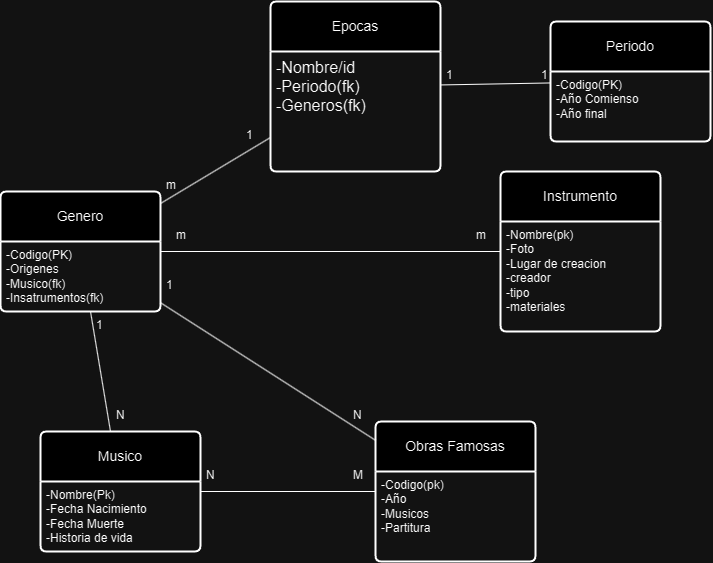

The diagram above was exported from draw.io. Its source (the exported page's mxGraphModel, read from the mxfile embedded in the PNG):
<mxGraphModel dx="2222" dy="848" grid="1" gridSize="10" guides="1" tooltips="1" connect="1" arrows="1" fold="1" page="1" pageScale="1" pageWidth="827" pageHeight="1169" math="0" shadow="0">
  <root>
    <mxCell id="WIyWlLk6GJQsqaUBKTNV-0" />
    <mxCell id="WIyWlLk6GJQsqaUBKTNV-1" parent="WIyWlLk6GJQsqaUBKTNV-0" />
    <mxCell id="Ks_hhnTu1NhoPkC9eioD-0" value="Epocas" style="swimlane;childLayout=stackLayout;horizontal=1;startSize=50;horizontalStack=0;rounded=1;fontSize=14;fontStyle=0;strokeWidth=2;resizeParent=0;resizeLast=1;shadow=0;dashed=0;align=center;arcSize=4;whiteSpace=wrap;html=1;" parent="WIyWlLk6GJQsqaUBKTNV-1" vertex="1">
      <mxGeometry x="-530" y="20" width="170" height="170" as="geometry" />
    </mxCell>
    <mxCell id="Ks_hhnTu1NhoPkC9eioD-1" value="&lt;div style=&quot;font-size: 16px; line-height: 19px;&quot;&gt;&lt;div style=&quot;&quot;&gt;&lt;div&gt;-Nombre/id&lt;/div&gt;&lt;div&gt;-Periodo(fk)&lt;/div&gt;&lt;div&gt;-Generos(fk)&lt;/div&gt;&lt;div&gt;&lt;br&gt;&lt;/div&gt;&lt;/div&gt;&lt;/div&gt;" style="align=left;strokeColor=none;fillColor=none;spacingLeft=4;fontSize=12;verticalAlign=top;resizable=0;rotatable=0;part=1;html=1;" parent="Ks_hhnTu1NhoPkC9eioD-0" vertex="1">
      <mxGeometry y="50" width="170" height="120" as="geometry" />
    </mxCell>
    <mxCell id="of5DGgKcdh8ZBK4bRCmf-58" value="Periodo" style="swimlane;childLayout=stackLayout;horizontal=1;startSize=50;horizontalStack=0;rounded=1;fontSize=14;fontStyle=0;strokeWidth=2;resizeParent=0;resizeLast=1;shadow=0;dashed=0;align=center;arcSize=4;whiteSpace=wrap;html=1;" vertex="1" parent="WIyWlLk6GJQsqaUBKTNV-1">
      <mxGeometry x="-250" y="40" width="160" height="120" as="geometry" />
    </mxCell>
    <mxCell id="of5DGgKcdh8ZBK4bRCmf-59" value="&lt;div&gt;-Codigo(PK)&lt;/div&gt;&lt;div&gt;-Año Comienso&lt;/div&gt;&lt;div&gt;-Año final&lt;/div&gt;" style="align=left;strokeColor=none;fillColor=none;spacingLeft=4;fontSize=12;verticalAlign=top;resizable=0;rotatable=0;part=1;html=1;" vertex="1" parent="of5DGgKcdh8ZBK4bRCmf-58">
      <mxGeometry y="50" width="160" height="70" as="geometry" />
    </mxCell>
    <mxCell id="of5DGgKcdh8ZBK4bRCmf-60" value="Genero" style="swimlane;childLayout=stackLayout;horizontal=1;startSize=50;horizontalStack=0;rounded=1;fontSize=14;fontStyle=0;strokeWidth=2;resizeParent=0;resizeLast=1;shadow=0;dashed=0;align=center;arcSize=4;whiteSpace=wrap;html=1;" vertex="1" parent="WIyWlLk6GJQsqaUBKTNV-1">
      <mxGeometry x="-800" y="210" width="160" height="120" as="geometry" />
    </mxCell>
    <mxCell id="of5DGgKcdh8ZBK4bRCmf-61" value="&lt;div&gt;-Codigo(PK)&lt;/div&gt;&lt;div&gt;-Origenes&lt;/div&gt;&lt;div&gt;-Musico(fk)&lt;/div&gt;&lt;div&gt;-Insatrumentos(fk)&lt;/div&gt;" style="align=left;strokeColor=none;fillColor=none;spacingLeft=4;fontSize=12;verticalAlign=top;resizable=0;rotatable=0;part=1;html=1;" vertex="1" parent="of5DGgKcdh8ZBK4bRCmf-60">
      <mxGeometry y="50" width="160" height="70" as="geometry" />
    </mxCell>
    <mxCell id="of5DGgKcdh8ZBK4bRCmf-62" value="Musico" style="swimlane;childLayout=stackLayout;horizontal=1;startSize=50;horizontalStack=0;rounded=1;fontSize=14;fontStyle=0;strokeWidth=2;resizeParent=0;resizeLast=1;shadow=0;dashed=0;align=center;arcSize=4;whiteSpace=wrap;html=1;" vertex="1" parent="WIyWlLk6GJQsqaUBKTNV-1">
      <mxGeometry x="-760" y="450" width="160" height="120" as="geometry" />
    </mxCell>
    <mxCell id="of5DGgKcdh8ZBK4bRCmf-63" value="&lt;div&gt;-Nombre(Pk)&lt;/div&gt;&lt;div&gt;-Fecha Nacimiento&lt;/div&gt;&lt;div&gt;-Fecha Muerte&lt;/div&gt;&lt;div&gt;-Historia de vida&lt;/div&gt;" style="align=left;strokeColor=none;fillColor=none;spacingLeft=4;fontSize=12;verticalAlign=top;resizable=0;rotatable=0;part=1;html=1;" vertex="1" parent="of5DGgKcdh8ZBK4bRCmf-62">
      <mxGeometry y="50" width="160" height="70" as="geometry" />
    </mxCell>
    <mxCell id="of5DGgKcdh8ZBK4bRCmf-64" value="Instrumento" style="swimlane;childLayout=stackLayout;horizontal=1;startSize=50;horizontalStack=0;rounded=1;fontSize=14;fontStyle=0;strokeWidth=2;resizeParent=0;resizeLast=1;shadow=0;dashed=0;align=center;arcSize=4;whiteSpace=wrap;html=1;" vertex="1" parent="WIyWlLk6GJQsqaUBKTNV-1">
      <mxGeometry x="-300" y="190" width="160" height="160" as="geometry" />
    </mxCell>
    <mxCell id="of5DGgKcdh8ZBK4bRCmf-65" value="&lt;div&gt;-Nombre(pk)&lt;/div&gt;&lt;div&gt;-Foto&lt;/div&gt;&lt;div&gt;-Lugar de creacion&lt;/div&gt;&lt;div&gt;-creador&lt;/div&gt;&lt;div&gt;-tipo&lt;/div&gt;&lt;div&gt;-materiales&lt;/div&gt;" style="align=left;strokeColor=none;fillColor=none;spacingLeft=4;fontSize=12;verticalAlign=top;resizable=0;rotatable=0;part=1;html=1;" vertex="1" parent="of5DGgKcdh8ZBK4bRCmf-64">
      <mxGeometry y="50" width="160" height="110" as="geometry" />
    </mxCell>
    <mxCell id="of5DGgKcdh8ZBK4bRCmf-66" value="Obras Famosas" style="swimlane;childLayout=stackLayout;horizontal=1;startSize=50;horizontalStack=0;rounded=1;fontSize=14;fontStyle=0;strokeWidth=2;resizeParent=0;resizeLast=1;shadow=0;dashed=0;align=center;arcSize=4;whiteSpace=wrap;html=1;" vertex="1" parent="WIyWlLk6GJQsqaUBKTNV-1">
      <mxGeometry x="-425" y="440" width="160" height="140" as="geometry" />
    </mxCell>
    <mxCell id="of5DGgKcdh8ZBK4bRCmf-67" value="&lt;div&gt;-Codigo(pk)&lt;/div&gt;&lt;div&gt;-Año&lt;/div&gt;&lt;div&gt;-Musicos&lt;/div&gt;&lt;div&gt;-Partitura&lt;/div&gt;&lt;div&gt;&lt;br&gt;&lt;/div&gt;" style="align=left;strokeColor=none;fillColor=none;spacingLeft=4;fontSize=12;verticalAlign=top;resizable=0;rotatable=0;part=1;html=1;" vertex="1" parent="of5DGgKcdh8ZBK4bRCmf-66">
      <mxGeometry y="50" width="160" height="90" as="geometry" />
    </mxCell>
    <mxCell id="of5DGgKcdh8ZBK4bRCmf-71" value="" style="endArrow=none;html=1;rounded=0;" edge="1" parent="WIyWlLk6GJQsqaUBKTNV-1" source="of5DGgKcdh8ZBK4bRCmf-60" target="Ks_hhnTu1NhoPkC9eioD-0">
      <mxGeometry relative="1" as="geometry">
        <mxPoint x="-410" y="340" as="sourcePoint" />
        <mxPoint x="-250" y="340" as="targetPoint" />
      </mxGeometry>
    </mxCell>
    <mxCell id="of5DGgKcdh8ZBK4bRCmf-72" value="m" style="text;strokeColor=none;fillColor=none;spacingLeft=4;spacingRight=4;overflow=hidden;rotatable=0;points=[[0,0.5],[1,0.5]];portConstraint=eastwest;fontSize=12;whiteSpace=wrap;html=1;" vertex="1" parent="WIyWlLk6GJQsqaUBKTNV-1">
      <mxGeometry x="-640" y="190" width="40" height="30" as="geometry" />
    </mxCell>
    <mxCell id="of5DGgKcdh8ZBK4bRCmf-73" value="1" style="text;strokeColor=none;fillColor=none;spacingLeft=4;spacingRight=4;overflow=hidden;rotatable=0;points=[[0,0.5],[1,0.5]];portConstraint=eastwest;fontSize=12;whiteSpace=wrap;html=1;" vertex="1" parent="WIyWlLk6GJQsqaUBKTNV-1">
      <mxGeometry x="-560" y="140" width="40" height="30" as="geometry" />
    </mxCell>
    <mxCell id="of5DGgKcdh8ZBK4bRCmf-74" value="" style="endArrow=none;html=1;rounded=0;" edge="1" parent="WIyWlLk6GJQsqaUBKTNV-1" source="of5DGgKcdh8ZBK4bRCmf-60" target="of5DGgKcdh8ZBK4bRCmf-62">
      <mxGeometry relative="1" as="geometry">
        <mxPoint x="-410" y="340" as="sourcePoint" />
        <mxPoint x="-250" y="340" as="targetPoint" />
      </mxGeometry>
    </mxCell>
    <mxCell id="of5DGgKcdh8ZBK4bRCmf-75" value="N&lt;br&gt;" style="text;strokeColor=none;fillColor=none;spacingLeft=4;spacingRight=4;overflow=hidden;rotatable=0;points=[[0,0.5],[1,0.5]];portConstraint=eastwest;fontSize=12;whiteSpace=wrap;html=1;" vertex="1" parent="WIyWlLk6GJQsqaUBKTNV-1">
      <mxGeometry x="-690" y="420" width="40" height="30" as="geometry" />
    </mxCell>
    <mxCell id="of5DGgKcdh8ZBK4bRCmf-76" value="1" style="text;strokeColor=none;fillColor=none;spacingLeft=4;spacingRight=4;overflow=hidden;rotatable=0;points=[[0,0.5],[1,0.5]];portConstraint=eastwest;fontSize=12;whiteSpace=wrap;html=1;" vertex="1" parent="WIyWlLk6GJQsqaUBKTNV-1">
      <mxGeometry x="-710" y="330" width="40" height="30" as="geometry" />
    </mxCell>
    <mxCell id="of5DGgKcdh8ZBK4bRCmf-77" value="" style="endArrow=none;html=1;rounded=0;" edge="1" parent="WIyWlLk6GJQsqaUBKTNV-1" source="of5DGgKcdh8ZBK4bRCmf-60" target="of5DGgKcdh8ZBK4bRCmf-64">
      <mxGeometry relative="1" as="geometry">
        <mxPoint x="-410" y="340" as="sourcePoint" />
        <mxPoint x="-250" y="340" as="targetPoint" />
      </mxGeometry>
    </mxCell>
    <mxCell id="of5DGgKcdh8ZBK4bRCmf-78" value="m" style="text;strokeColor=none;fillColor=none;spacingLeft=4;spacingRight=4;overflow=hidden;rotatable=0;points=[[0,0.5],[1,0.5]];portConstraint=eastwest;fontSize=12;whiteSpace=wrap;html=1;" vertex="1" parent="WIyWlLk6GJQsqaUBKTNV-1">
      <mxGeometry x="-330" y="240" width="40" height="30" as="geometry" />
    </mxCell>
    <mxCell id="of5DGgKcdh8ZBK4bRCmf-79" value="m" style="text;strokeColor=none;fillColor=none;spacingLeft=4;spacingRight=4;overflow=hidden;rotatable=0;points=[[0,0.5],[1,0.5]];portConstraint=eastwest;fontSize=12;whiteSpace=wrap;html=1;" vertex="1" parent="WIyWlLk6GJQsqaUBKTNV-1">
      <mxGeometry x="-630" y="240" width="40" height="30" as="geometry" />
    </mxCell>
    <mxCell id="of5DGgKcdh8ZBK4bRCmf-84" value="" style="endArrow=none;html=1;rounded=0;" edge="1" parent="WIyWlLk6GJQsqaUBKTNV-1" source="of5DGgKcdh8ZBK4bRCmf-60" target="of5DGgKcdh8ZBK4bRCmf-66">
      <mxGeometry relative="1" as="geometry">
        <mxPoint x="-410" y="340" as="sourcePoint" />
        <mxPoint x="-250" y="340" as="targetPoint" />
      </mxGeometry>
    </mxCell>
    <mxCell id="of5DGgKcdh8ZBK4bRCmf-85" value="1" style="text;strokeColor=none;fillColor=none;spacingLeft=4;spacingRight=4;overflow=hidden;rotatable=0;points=[[0,0.5],[1,0.5]];portConstraint=eastwest;fontSize=12;whiteSpace=wrap;html=1;" vertex="1" parent="WIyWlLk6GJQsqaUBKTNV-1">
      <mxGeometry x="-640" y="290" width="40" height="30" as="geometry" />
    </mxCell>
    <mxCell id="of5DGgKcdh8ZBK4bRCmf-86" value="N&lt;br&gt;" style="text;strokeColor=none;fillColor=none;spacingLeft=4;spacingRight=4;overflow=hidden;rotatable=0;points=[[0,0.5],[1,0.5]];portConstraint=eastwest;fontSize=12;whiteSpace=wrap;html=1;" vertex="1" parent="WIyWlLk6GJQsqaUBKTNV-1">
      <mxGeometry x="-453" y="420" width="40" height="30" as="geometry" />
    </mxCell>
    <mxCell id="of5DGgKcdh8ZBK4bRCmf-87" value="" style="endArrow=none;html=1;rounded=0;" edge="1" parent="WIyWlLk6GJQsqaUBKTNV-1" source="of5DGgKcdh8ZBK4bRCmf-62" target="of5DGgKcdh8ZBK4bRCmf-66">
      <mxGeometry relative="1" as="geometry">
        <mxPoint x="-410" y="340" as="sourcePoint" />
        <mxPoint x="-390" y="390" as="targetPoint" />
      </mxGeometry>
    </mxCell>
    <mxCell id="of5DGgKcdh8ZBK4bRCmf-90" value="M" style="text;strokeColor=none;fillColor=none;spacingLeft=4;spacingRight=4;overflow=hidden;rotatable=0;points=[[0,0.5],[1,0.5]];portConstraint=eastwest;fontSize=12;whiteSpace=wrap;html=1;" vertex="1" parent="WIyWlLk6GJQsqaUBKTNV-1">
      <mxGeometry x="-453" y="480" width="40" height="30" as="geometry" />
    </mxCell>
    <mxCell id="of5DGgKcdh8ZBK4bRCmf-91" value="N&lt;br&gt;" style="text;strokeColor=none;fillColor=none;spacingLeft=4;spacingRight=4;overflow=hidden;rotatable=0;points=[[0,0.5],[1,0.5]];portConstraint=eastwest;fontSize=12;whiteSpace=wrap;html=1;" vertex="1" parent="WIyWlLk6GJQsqaUBKTNV-1">
      <mxGeometry x="-600" y="480" width="40" height="30" as="geometry" />
    </mxCell>
    <mxCell id="of5DGgKcdh8ZBK4bRCmf-92" value="" style="endArrow=none;html=1;rounded=0;" edge="1" parent="WIyWlLk6GJQsqaUBKTNV-1" source="Ks_hhnTu1NhoPkC9eioD-0" target="of5DGgKcdh8ZBK4bRCmf-58">
      <mxGeometry relative="1" as="geometry">
        <mxPoint x="-410" y="340" as="sourcePoint" />
        <mxPoint x="-250" y="340" as="targetPoint" />
      </mxGeometry>
    </mxCell>
    <mxCell id="of5DGgKcdh8ZBK4bRCmf-94" value="1" style="text;strokeColor=none;fillColor=none;spacingLeft=4;spacingRight=4;overflow=hidden;rotatable=0;points=[[0,0.5],[1,0.5]];portConstraint=eastwest;fontSize=12;whiteSpace=wrap;html=1;" vertex="1" parent="WIyWlLk6GJQsqaUBKTNV-1">
      <mxGeometry x="-265" y="80" width="40" height="30" as="geometry" />
    </mxCell>
    <mxCell id="of5DGgKcdh8ZBK4bRCmf-95" value="1" style="text;strokeColor=none;fillColor=none;spacingLeft=4;spacingRight=4;overflow=hidden;rotatable=0;points=[[0,0.5],[1,0.5]];portConstraint=eastwest;fontSize=12;whiteSpace=wrap;html=1;" vertex="1" parent="WIyWlLk6GJQsqaUBKTNV-1">
      <mxGeometry x="-360" y="80" width="40" height="30" as="geometry" />
    </mxCell>
  </root>
</mxGraphModel>